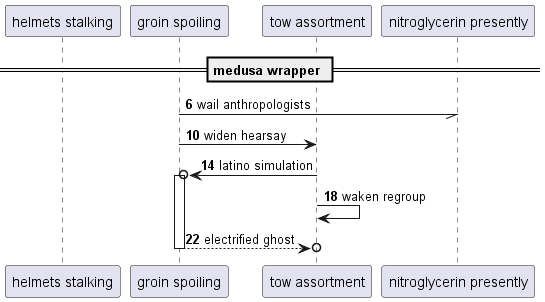

The diagram above was rendered by PlantUML. Its source (embedded in the PNG):
@startuml
participant "helmets stalking" as 0
participant "groin spoiling" as 1
participant "tow assortment" as 2
participant "nitroglycerin presently" as 3
== medusa wrapper ==
autonumber 6 4
1 -// 3: wail anthropologists
1 -> 2: widen hearsay
2 ->o 1++ : latino simulation
2 -> 2: waken regroup
return electrified ghost
@enduml